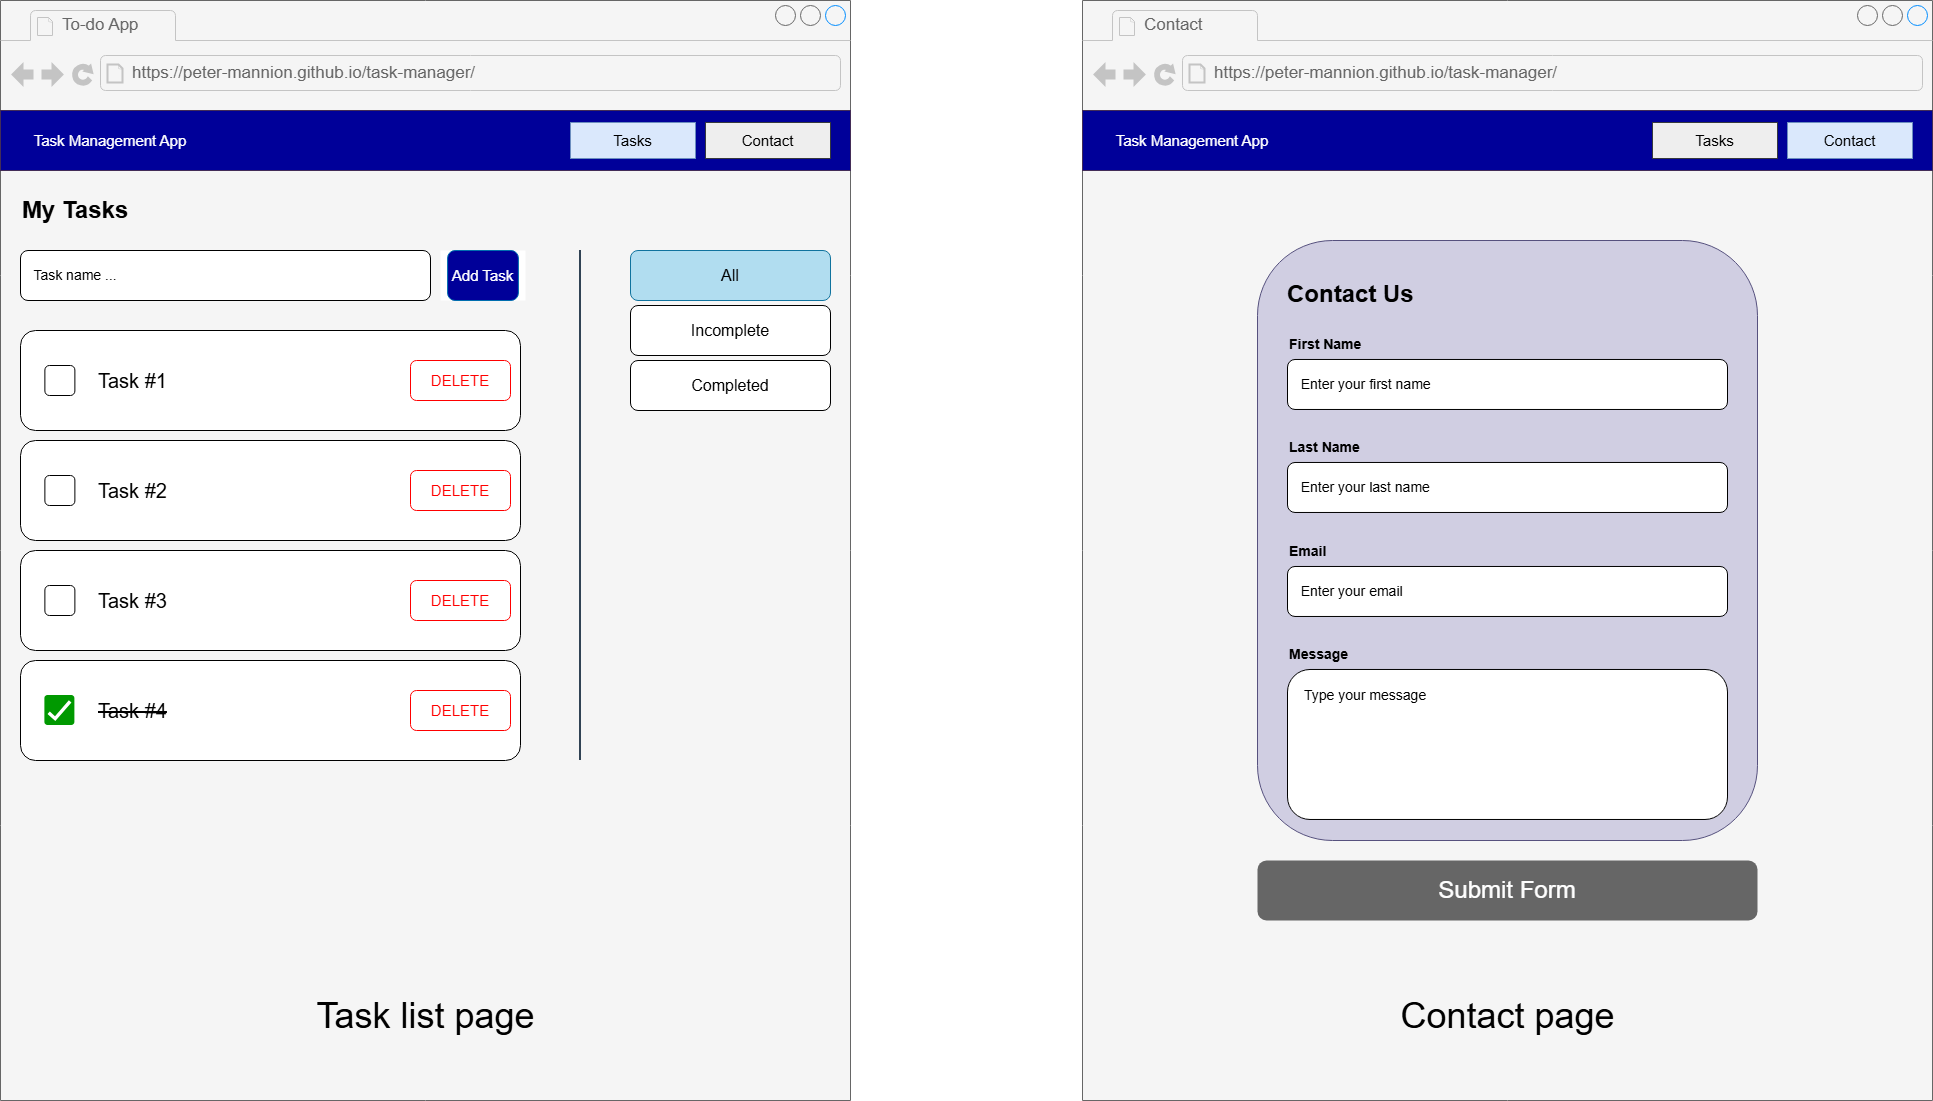

The diagram above was exported from draw.io. Its source (the exported page's mxGraphModel, read from the mxfile embedded in the PNG):
<mxGraphModel dx="2169" dy="1125" grid="1" gridSize="10" guides="1" tooltips="1" connect="1" arrows="1" fold="1" page="1" pageScale="1" pageWidth="850" pageHeight="1100" math="0" shadow="0">
  <root>
    <mxCell id="0" />
    <mxCell id="1" parent="0" />
    <mxCell id="iH7fUPlijZT2LKDF9oDP-106" connectable="0" parent="1" style="group;movable=1;resizable=1;rotatable=1;deletable=1;editable=1;locked=0;connectable=1;" value="" vertex="1">
      <mxGeometry height="1100" width="850" as="geometry" />
    </mxCell>
    <mxCell id="iH7fUPlijZT2LKDF9oDP-2" parent="iH7fUPlijZT2LKDF9oDP-106" style="strokeWidth=1;shadow=0;dashed=0;align=center;html=1;shape=mxgraph.mockup.containers.browserWindow;rSize=0;strokeColor=#666666;strokeColor2=#008cff;strokeColor3=#c4c4c4;mainText=,;recursiveResize=0;fillColor=#f5f5f5;gradientColor=#b3b3b3;movable=1;resizable=1;rotatable=1;deletable=1;editable=1;locked=0;connectable=1;container=0;" value="" vertex="1">
      <mxGeometry height="1100" width="850" as="geometry" />
    </mxCell>
    <mxCell id="iH7fUPlijZT2LKDF9oDP-3" parent="iH7fUPlijZT2LKDF9oDP-106" style="strokeWidth=1;shadow=0;dashed=0;align=center;html=1;shape=mxgraph.mockup.containers.anchor;fontSize=17;fontColor=#666666;align=left;whiteSpace=wrap;" value="To-do App" vertex="1">
      <mxGeometry height="26" width="110" x="60" y="12" as="geometry" />
    </mxCell>
    <mxCell id="iH7fUPlijZT2LKDF9oDP-4" parent="iH7fUPlijZT2LKDF9oDP-106" style="strokeWidth=1;shadow=0;dashed=0;align=center;html=1;shape=mxgraph.mockup.containers.anchor;rSize=0;fontSize=17;fontColor=#666666;align=left;" value="https://peter-mannion.github.io/task-manager/" vertex="1">
      <mxGeometry height="26" width="430" x="130" y="60" as="geometry" />
    </mxCell>
    <mxCell id="iH7fUPlijZT2LKDF9oDP-5" parent="iH7fUPlijZT2LKDF9oDP-106" style="rounded=0;whiteSpace=wrap;html=1;fillColor=#000099;fontColor=#ffffff;strokeColor=#432D57;" value="" vertex="1">
      <mxGeometry height="60" width="850" y="110" as="geometry" />
    </mxCell>
    <mxCell id="iH7fUPlijZT2LKDF9oDP-6" parent="iH7fUPlijZT2LKDF9oDP-106" style="text;html=1;whiteSpace=wrap;align=center;verticalAlign=middle;rounded=0;aspect=fixed;fontSize=15;fillColor=none;fontColor=#FFFFFF;" value="Task Management App" vertex="1">
      <mxGeometry height="36" width="180" x="20" y="122" as="geometry" />
    </mxCell>
    <mxCell id="iH7fUPlijZT2LKDF9oDP-12" parent="iH7fUPlijZT2LKDF9oDP-106" style="text;html=1;whiteSpace=wrap;strokeColor=#36393d;fillColor=#eeeeee;align=center;verticalAlign=middle;rounded=0;fontSize=15;" value="Contact" vertex="1">
      <mxGeometry height="36" width="125" x="705" y="122" as="geometry" />
    </mxCell>
    <mxCell id="iH7fUPlijZT2LKDF9oDP-13" parent="iH7fUPlijZT2LKDF9oDP-106" style="text;html=1;whiteSpace=wrap;strokeColor=#6c8ebf;fillColor=#dae8fc;align=center;verticalAlign=middle;rounded=0;fontSize=15;" value="Tasks" vertex="1">
      <mxGeometry height="36" width="125" x="570" y="122" as="geometry" />
    </mxCell>
    <mxCell id="iH7fUPlijZT2LKDF9oDP-14" parent="iH7fUPlijZT2LKDF9oDP-106" style="text;html=1;whiteSpace=wrap;align=left;verticalAlign=middle;rounded=0;fontSize=24;fontStyle=1;fontFamily=Helvetica;" value="My Tasks" vertex="1">
      <mxGeometry height="30" width="300" x="20" y="195" as="geometry" />
    </mxCell>
    <mxCell id="iH7fUPlijZT2LKDF9oDP-15" parent="iH7fUPlijZT2LKDF9oDP-106" style="rounded=1;whiteSpace=wrap;html=1;align=left;" value="&lt;font style=&quot;font-size: 14px;&quot;&gt;&amp;nbsp; &amp;nbsp;Task name ...&lt;/font&gt;" vertex="1">
      <mxGeometry height="50" width="410" x="20" y="250" as="geometry" />
    </mxCell>
    <mxCell id="iH7fUPlijZT2LKDF9oDP-20" connectable="0" parent="iH7fUPlijZT2LKDF9oDP-106" style="group;fillColor=default;" value="" vertex="1">
      <mxGeometry height="50" width="85" x="440" y="250" as="geometry" />
    </mxCell>
    <mxCell id="iH7fUPlijZT2LKDF9oDP-16" parent="iH7fUPlijZT2LKDF9oDP-20" style="rounded=1;whiteSpace=wrap;html=1;fillColor=#000099;strokeColor=#006EAF;fontColor=#ffffff;" value="" vertex="1">
      <mxGeometry height="50" width="70.83333333333334" x="7.083333333333334" as="geometry" />
    </mxCell>
    <mxCell id="iH7fUPlijZT2LKDF9oDP-18" parent="iH7fUPlijZT2LKDF9oDP-20" style="text;html=1;whiteSpace=wrap;align=center;verticalAlign=middle;rounded=0;fontSize=16;fontColor=#FFFFFF;" value="&lt;font style=&quot;font-size: 15px;&quot;&gt;Add Task&lt;/font&gt;" vertex="1">
      <mxGeometry height="30" width="85" y="10" as="geometry" />
    </mxCell>
    <mxCell id="iH7fUPlijZT2LKDF9oDP-24" connectable="0" parent="iH7fUPlijZT2LKDF9oDP-106" style="group" value="" vertex="1">
      <mxGeometry height="100" width="500" x="20" y="330" as="geometry" />
    </mxCell>
    <mxCell id="iH7fUPlijZT2LKDF9oDP-19" parent="iH7fUPlijZT2LKDF9oDP-24" style="rounded=1;whiteSpace=wrap;html=1;" value="" vertex="1">
      <mxGeometry height="100" width="500.0000000000003" as="geometry" />
    </mxCell>
    <mxCell id="iH7fUPlijZT2LKDF9oDP-21" parent="iH7fUPlijZT2LKDF9oDP-24" style="rounded=1;whiteSpace=wrap;html=1;aspect=fixed;" value="" vertex="1">
      <mxGeometry height="30" width="30" x="24.390243902439035" y="35" as="geometry" />
    </mxCell>
    <mxCell id="iH7fUPlijZT2LKDF9oDP-22" parent="iH7fUPlijZT2LKDF9oDP-24" style="text;html=1;whiteSpace=wrap;strokeColor=none;fillColor=none;align=left;verticalAlign=middle;rounded=0;fontSize=20;" value="Task #1" vertex="1">
      <mxGeometry height="30" width="164.63414634146355" x="76" y="35" as="geometry" />
    </mxCell>
    <mxCell id="IDpKxwmAH8ZGYLXVEXse-1" parent="iH7fUPlijZT2LKDF9oDP-24" style="rounded=1;whiteSpace=wrap;html=1;strokeColor=#FF0000;" value="&lt;font style=&quot;font-size: 15px; color: rgb(255, 0, 0);&quot;&gt;DELETE&lt;/font&gt;" vertex="1">
      <mxGeometry height="40" width="100" x="390" y="30" as="geometry" />
    </mxCell>
    <mxCell id="iH7fUPlijZT2LKDF9oDP-25" connectable="0" parent="iH7fUPlijZT2LKDF9oDP-106" style="group;movable=1;resizable=1;rotatable=1;deletable=1;editable=1;locked=0;connectable=1;" value="" vertex="1">
      <mxGeometry height="100" width="500" x="20" y="440" as="geometry" />
    </mxCell>
    <mxCell id="iH7fUPlijZT2LKDF9oDP-26" parent="iH7fUPlijZT2LKDF9oDP-25" style="rounded=1;whiteSpace=wrap;html=1;" value="" vertex="1">
      <mxGeometry height="100" width="500.0000000000003" as="geometry" />
    </mxCell>
    <mxCell id="iH7fUPlijZT2LKDF9oDP-27" parent="iH7fUPlijZT2LKDF9oDP-25" style="rounded=1;whiteSpace=wrap;html=1;aspect=fixed;" value="" vertex="1">
      <mxGeometry height="30" width="30" x="24.390243902439035" y="35" as="geometry" />
    </mxCell>
    <mxCell id="iH7fUPlijZT2LKDF9oDP-28" parent="iH7fUPlijZT2LKDF9oDP-25" style="text;html=1;whiteSpace=wrap;strokeColor=none;fillColor=none;align=left;verticalAlign=middle;rounded=0;fontSize=20;" value="Task #2" vertex="1">
      <mxGeometry height="30" width="164.63414634146355" x="76" y="35" as="geometry" />
    </mxCell>
    <mxCell id="IDpKxwmAH8ZGYLXVEXse-2" parent="iH7fUPlijZT2LKDF9oDP-25" style="rounded=1;whiteSpace=wrap;html=1;strokeColor=#FF0000;" value="&lt;font style=&quot;font-size: 15px; color: rgb(255, 0, 0);&quot;&gt;DELETE&lt;/font&gt;" vertex="1">
      <mxGeometry height="40" width="100" x="390" y="30" as="geometry" />
    </mxCell>
    <mxCell id="iH7fUPlijZT2LKDF9oDP-31" connectable="0" parent="iH7fUPlijZT2LKDF9oDP-106" style="group" value="" vertex="1">
      <mxGeometry height="100" width="500" x="20" y="660" as="geometry" />
    </mxCell>
    <mxCell id="iH7fUPlijZT2LKDF9oDP-32" parent="iH7fUPlijZT2LKDF9oDP-31" style="rounded=1;whiteSpace=wrap;html=1;" value="" vertex="1">
      <mxGeometry height="100" width="500.0000000000003" as="geometry" />
    </mxCell>
    <mxCell id="iH7fUPlijZT2LKDF9oDP-33" parent="iH7fUPlijZT2LKDF9oDP-31" style="rounded=1;whiteSpace=wrap;html=1;aspect=fixed;dashed=0;labelPosition=right;align=left;shape=mxgraph.gmdl.checkbox;strokeColor=none;fillColor=#009900;strokeWidth=2;sketch=0;" value="" vertex="1">
      <mxGeometry height="30" width="30" x="24.390243902439035" y="35" as="geometry" />
    </mxCell>
    <mxCell id="iH7fUPlijZT2LKDF9oDP-34" parent="iH7fUPlijZT2LKDF9oDP-31" style="text;html=1;whiteSpace=wrap;strokeColor=none;fillColor=none;align=left;verticalAlign=middle;rounded=0;fontSize=20;" value="&lt;strike&gt;Task #4&lt;/strike&gt;" vertex="1">
      <mxGeometry height="30" width="164.63414634146355" x="76" y="35" as="geometry" />
    </mxCell>
    <mxCell id="IDpKxwmAH8ZGYLXVEXse-5" parent="iH7fUPlijZT2LKDF9oDP-31" style="rounded=1;whiteSpace=wrap;html=1;strokeColor=#FF0000;" value="&lt;font style=&quot;font-size: 15px; color: rgb(255, 0, 0);&quot;&gt;DELETE&lt;/font&gt;" vertex="1">
      <mxGeometry height="40" width="100" x="390" y="30" as="geometry" />
    </mxCell>
    <mxCell id="iH7fUPlijZT2LKDF9oDP-37" connectable="0" parent="iH7fUPlijZT2LKDF9oDP-106" style="group" value="" vertex="1">
      <mxGeometry height="100" width="500" x="20" y="550" as="geometry" />
    </mxCell>
    <mxCell id="iH7fUPlijZT2LKDF9oDP-38" parent="iH7fUPlijZT2LKDF9oDP-37" style="rounded=1;whiteSpace=wrap;html=1;" value="" vertex="1">
      <mxGeometry height="100" width="500.0000000000003" as="geometry" />
    </mxCell>
    <mxCell id="iH7fUPlijZT2LKDF9oDP-39" parent="iH7fUPlijZT2LKDF9oDP-37" style="rounded=1;whiteSpace=wrap;html=1;aspect=fixed;" value="" vertex="1">
      <mxGeometry height="30" width="30" x="24.390243902439035" y="35" as="geometry" />
    </mxCell>
    <mxCell id="iH7fUPlijZT2LKDF9oDP-40" parent="iH7fUPlijZT2LKDF9oDP-37" style="text;html=1;whiteSpace=wrap;strokeColor=none;fillColor=none;align=left;verticalAlign=middle;rounded=0;fontSize=20;" value="Task #3" vertex="1">
      <mxGeometry height="30" width="164.63414634146355" x="76" y="35" as="geometry" />
    </mxCell>
    <mxCell id="IDpKxwmAH8ZGYLXVEXse-4" parent="iH7fUPlijZT2LKDF9oDP-37" style="rounded=1;whiteSpace=wrap;html=1;strokeColor=#FF0000;" value="&lt;font style=&quot;font-size: 15px; color: rgb(255, 0, 0);&quot;&gt;DELETE&lt;/font&gt;" vertex="1">
      <mxGeometry height="40" width="100" x="390" y="30" as="geometry" />
    </mxCell>
    <mxCell id="iH7fUPlijZT2LKDF9oDP-46" edge="1" parent="iH7fUPlijZT2LKDF9oDP-106" style="endArrow=none;html=1;rounded=0;strokeWidth=2;strokeColor=#314354;" value="">
      <mxGeometry height="50" relative="1" width="50" as="geometry">
        <mxPoint x="580" y="760" as="sourcePoint" />
        <mxPoint x="580" y="250" as="targetPoint" />
      </mxGeometry>
    </mxCell>
    <mxCell id="iH7fUPlijZT2LKDF9oDP-48" parent="iH7fUPlijZT2LKDF9oDP-106" style="rounded=1;whiteSpace=wrap;html=1;align=center;container=0;fillColor=#b1ddf0;strokeColor=#10739e;" value="&lt;div style=&quot;&quot;&gt;&lt;span style=&quot;background-color: transparent; color: light-dark(rgb(0, 0, 0), rgb(255, 255, 255));&quot;&gt;&lt;font style=&quot;font-size: 16px;&quot;&gt;All&lt;/font&gt;&lt;/span&gt;&lt;/div&gt;" vertex="1">
      <mxGeometry height="50" width="200" x="630" y="250" as="geometry" />
    </mxCell>
    <mxCell id="iH7fUPlijZT2LKDF9oDP-49" parent="iH7fUPlijZT2LKDF9oDP-106" style="rounded=1;whiteSpace=wrap;html=1;align=center;container=0;" value="&lt;div style=&quot;&quot;&gt;&lt;span style=&quot;background-color: transparent; color: light-dark(rgb(0, 0, 0), rgb(255, 255, 255));&quot;&gt;&lt;font style=&quot;font-size: 16px;&quot;&gt;Incomplete&lt;/font&gt;&lt;/span&gt;&lt;/div&gt;" vertex="1">
      <mxGeometry height="50" width="200" x="630" y="305" as="geometry" />
    </mxCell>
    <mxCell id="iH7fUPlijZT2LKDF9oDP-50" parent="iH7fUPlijZT2LKDF9oDP-106" style="rounded=1;whiteSpace=wrap;html=1;align=center;container=0;" value="&lt;div style=&quot;&quot;&gt;&lt;span style=&quot;background-color: transparent; color: light-dark(rgb(0, 0, 0), rgb(255, 255, 255));&quot;&gt;&lt;font style=&quot;font-size: 16px;&quot;&gt;Completed&lt;/font&gt;&lt;/span&gt;&lt;/div&gt;" vertex="1">
      <mxGeometry height="50" width="200" x="630" y="360" as="geometry" />
    </mxCell>
    <mxCell id="iH7fUPlijZT2LKDF9oDP-104" parent="iH7fUPlijZT2LKDF9oDP-106" style="text;html=1;whiteSpace=wrap;strokeColor=none;fillColor=none;align=center;verticalAlign=middle;rounded=0;fontSize=36;" value="Task list page" vertex="1">
      <mxGeometry height="30" width="245" x="303" y="1000" as="geometry" />
    </mxCell>
    <mxCell id="iH7fUPlijZT2LKDF9oDP-107" connectable="0" parent="1" style="group;movable=0;resizable=0;rotatable=0;deletable=0;editable=0;locked=1;connectable=0;" value="" vertex="1">
      <mxGeometry height="1100" width="850" x="1082" as="geometry" />
    </mxCell>
    <mxCell id="iH7fUPlijZT2LKDF9oDP-51" parent="iH7fUPlijZT2LKDF9oDP-107" style="strokeWidth=1;shadow=0;dashed=0;align=center;html=1;shape=mxgraph.mockup.containers.browserWindow;rSize=0;strokeColor=#666666;strokeColor2=#008cff;strokeColor3=#c4c4c4;mainText=,;recursiveResize=0;fillColor=#f5f5f5;gradientColor=#b3b3b3;movable=1;resizable=1;rotatable=1;deletable=1;editable=1;locked=0;connectable=1;container=0;" value="" vertex="1">
      <mxGeometry height="1100" width="850" as="geometry" />
    </mxCell>
    <mxCell id="iH7fUPlijZT2LKDF9oDP-52" parent="iH7fUPlijZT2LKDF9oDP-107" style="strokeWidth=1;shadow=0;dashed=0;align=center;html=1;shape=mxgraph.mockup.containers.anchor;fontSize=17;fontColor=#666666;align=left;whiteSpace=wrap;" value="Contact" vertex="1">
      <mxGeometry height="26" width="110" x="60" y="12" as="geometry" />
    </mxCell>
    <mxCell id="iH7fUPlijZT2LKDF9oDP-53" parent="iH7fUPlijZT2LKDF9oDP-107" style="strokeWidth=1;shadow=0;dashed=0;align=center;html=1;shape=mxgraph.mockup.containers.anchor;rSize=0;fontSize=17;fontColor=#666666;align=left;" value="https://peter-mannion.github.io/task-manager/" vertex="1">
      <mxGeometry height="26" width="430" x="130" y="60" as="geometry" />
    </mxCell>
    <mxCell id="iH7fUPlijZT2LKDF9oDP-54" parent="iH7fUPlijZT2LKDF9oDP-107" style="rounded=0;whiteSpace=wrap;html=1;fillColor=#000099;fontColor=#ffffff;strokeColor=#432D57;" value="" vertex="1">
      <mxGeometry height="60" width="850" y="110" as="geometry" />
    </mxCell>
    <mxCell id="iH7fUPlijZT2LKDF9oDP-55" parent="iH7fUPlijZT2LKDF9oDP-107" style="text;html=1;whiteSpace=wrap;fillColor=none;align=center;verticalAlign=middle;rounded=0;aspect=fixed;fontSize=15;fontColor=#FFFFFF;" value="Task Management App" vertex="1">
      <mxGeometry height="36" width="180" x="20" y="122" as="geometry" />
    </mxCell>
    <mxCell id="iH7fUPlijZT2LKDF9oDP-56" parent="iH7fUPlijZT2LKDF9oDP-107" style="text;html=1;whiteSpace=wrap;strokeColor=#6c8ebf;fillColor=#dae8fc;align=center;verticalAlign=middle;rounded=0;fontSize=15;" value="Contact" vertex="1">
      <mxGeometry height="36" width="125" x="705" y="122" as="geometry" />
    </mxCell>
    <mxCell id="iH7fUPlijZT2LKDF9oDP-57" parent="iH7fUPlijZT2LKDF9oDP-107" style="text;html=1;whiteSpace=wrap;strokeColor=#36393d;fillColor=#eeeeee;align=center;verticalAlign=middle;rounded=0;fontSize=15;" value="Tasks" vertex="1">
      <mxGeometry height="36" width="125" x="570" y="122" as="geometry" />
    </mxCell>
    <mxCell id="iH7fUPlijZT2LKDF9oDP-101" parent="iH7fUPlijZT2LKDF9oDP-107" style="rounded=1;whiteSpace=wrap;html=1;fillColor=#666666;strokeColor=none;" value="&lt;font style=&quot;font-size: 24px; color: rgb(255, 255, 255);&quot;&gt;Submit Form&lt;/font&gt;" vertex="1">
      <mxGeometry height="60" width="500" x="175" y="860" as="geometry" />
    </mxCell>
    <mxCell id="iH7fUPlijZT2LKDF9oDP-64" parent="iH7fUPlijZT2LKDF9oDP-107" style="rounded=1;whiteSpace=wrap;html=1;container=0;fillColor=#d0cee2;strokeColor=#56517e;" value="" vertex="1">
      <mxGeometry height="600" width="500" x="175" y="240" as="geometry" />
    </mxCell>
    <mxCell id="iH7fUPlijZT2LKDF9oDP-58" parent="iH7fUPlijZT2LKDF9oDP-107" style="text;html=1;whiteSpace=wrap;align=left;verticalAlign=middle;rounded=0;fontSize=24;fontStyle=1;fontFamily=Helvetica;" value="Contact Us" vertex="1">
      <mxGeometry height="28.98305084745762" width="134.99999999999991" x="203" y="279.3220338983051" as="geometry" />
    </mxCell>
    <mxCell id="iH7fUPlijZT2LKDF9oDP-95" connectable="0" parent="iH7fUPlijZT2LKDF9oDP-107" style="group" value="" vertex="1">
      <mxGeometry height="77.28813559322032" width="440" x="205" y="537" as="geometry" />
    </mxCell>
    <mxCell id="iH7fUPlijZT2LKDF9oDP-93" parent="iH7fUPlijZT2LKDF9oDP-95" style="rounded=1;whiteSpace=wrap;html=1;align=left;" value="&lt;font style=&quot;font-size: 14px;&quot;&gt;&amp;nbsp; &amp;nbsp;Enter your email&lt;/font&gt;" vertex="1">
      <mxGeometry height="50" width="440" y="28.98305084745762" as="geometry" />
    </mxCell>
    <mxCell id="iH7fUPlijZT2LKDF9oDP-94" parent="iH7fUPlijZT2LKDF9oDP-95" style="text;html=1;whiteSpace=wrap;align=left;verticalAlign=middle;rounded=0;fontSize=14;fontStyle=1;fontFamily=Helvetica;" value="Email" vertex="1">
      <mxGeometry height="28.98305084745762" width="99.99999999999999" as="geometry" />
    </mxCell>
    <mxCell id="iH7fUPlijZT2LKDF9oDP-96" connectable="0" parent="iH7fUPlijZT2LKDF9oDP-107" style="group" value="" vertex="1">
      <mxGeometry height="77.28813559322032" width="440" x="205" y="433" as="geometry" />
    </mxCell>
    <mxCell id="iH7fUPlijZT2LKDF9oDP-91" parent="iH7fUPlijZT2LKDF9oDP-96" style="rounded=1;whiteSpace=wrap;html=1;align=left;" value="&lt;font style=&quot;font-size: 14px;&quot;&gt;&amp;nbsp; &amp;nbsp;Enter your last name&lt;/font&gt;" vertex="1">
      <mxGeometry height="50" width="440" y="28.98305084745762" as="geometry" />
    </mxCell>
    <mxCell id="iH7fUPlijZT2LKDF9oDP-92" parent="iH7fUPlijZT2LKDF9oDP-96" style="text;html=1;whiteSpace=wrap;align=left;verticalAlign=middle;rounded=0;fontSize=14;fontStyle=1;fontFamily=Helvetica;" value="Last Name" vertex="1">
      <mxGeometry height="28.98305084745762" width="99.99999999999999" as="geometry" />
    </mxCell>
    <mxCell id="iH7fUPlijZT2LKDF9oDP-97" connectable="0" parent="iH7fUPlijZT2LKDF9oDP-107" style="group" value="" vertex="1">
      <mxGeometry height="77.28813559322032" width="439.9999999999998" x="205" y="330" as="geometry" />
    </mxCell>
    <mxCell id="iH7fUPlijZT2LKDF9oDP-59" parent="iH7fUPlijZT2LKDF9oDP-97" style="rounded=1;whiteSpace=wrap;html=1;align=left;" value="&lt;font style=&quot;font-size: 14px;&quot;&gt;&amp;nbsp; &amp;nbsp;Enter your first name&lt;/font&gt;" vertex="1">
      <mxGeometry height="50" width="440" y="28.98305084745762" as="geometry" />
    </mxCell>
    <mxCell id="iH7fUPlijZT2LKDF9oDP-89" parent="iH7fUPlijZT2LKDF9oDP-97" style="text;html=1;whiteSpace=wrap;align=left;verticalAlign=middle;rounded=0;fontSize=14;fontStyle=1;fontFamily=Helvetica;" value="First Name" vertex="1">
      <mxGeometry height="28.98305084745762" width="99.99999999999994" as="geometry" />
    </mxCell>
    <mxCell id="iH7fUPlijZT2LKDF9oDP-99" parent="iH7fUPlijZT2LKDF9oDP-107" style="rounded=1;whiteSpace=wrap;html=1;align=left;" value="" vertex="1">
      <mxGeometry height="150" width="440" x="205" y="668.9830508474577" as="geometry" />
    </mxCell>
    <mxCell id="iH7fUPlijZT2LKDF9oDP-100" parent="iH7fUPlijZT2LKDF9oDP-107" style="text;html=1;whiteSpace=wrap;align=left;verticalAlign=middle;rounded=0;fontSize=14;fontStyle=1;fontFamily=Helvetica;" value="Message" vertex="1">
      <mxGeometry height="28.98305084745762" width="99.99999999999994" x="205" y="640" as="geometry" />
    </mxCell>
    <mxCell id="iH7fUPlijZT2LKDF9oDP-102" parent="iH7fUPlijZT2LKDF9oDP-107" style="text;html=1;whiteSpace=wrap;strokeColor=none;fillColor=none;align=left;verticalAlign=middle;rounded=0;" value="&lt;font style=&quot;font-size: 14px;&quot;&gt;Type your message&lt;/font&gt;" vertex="1">
      <mxGeometry height="30" width="142" x="220" y="680" as="geometry" />
    </mxCell>
    <mxCell id="iH7fUPlijZT2LKDF9oDP-105" parent="iH7fUPlijZT2LKDF9oDP-107" style="text;html=1;whiteSpace=wrap;strokeColor=none;fillColor=none;align=center;verticalAlign=middle;rounded=0;fontSize=36;" value="Contact page" vertex="1">
      <mxGeometry height="30" width="245" x="302.5" y="1000" as="geometry" />
    </mxCell>
  </root>
</mxGraphModel>